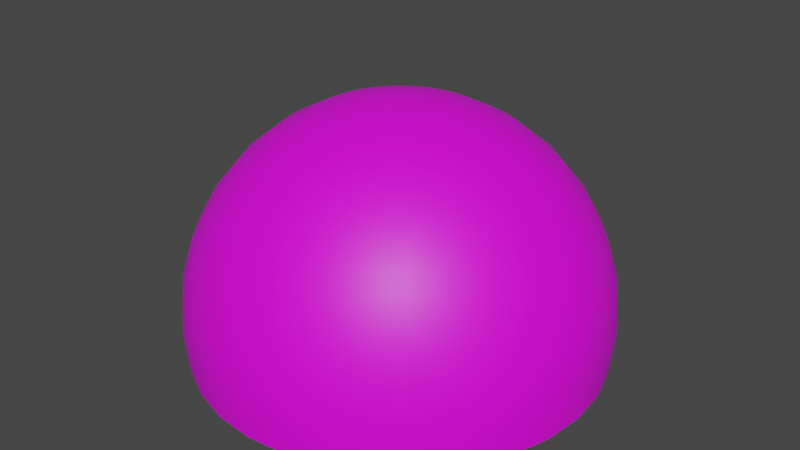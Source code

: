 # Source: SkyDome.blend  (saved by Blender 3.0.42; exported with 4.5.12 LTS)
import bpy
from mathutils import Matrix  # noqa: F401  (used for matrix-valued properties, if any)

bpy.ops.wm.read_factory_settings(use_empty=True)
scene = bpy.context.scene
scene.name = 'Scene'

# ---- collections
col_collection = bpy.data.collections.new('Collection'); scene.collection.children.link(col_collection)

# ---- images (referenced by path relative to the original .blend; pixels are not part of the script)
import os
ASSET_DIR = os.environ.get("B2B_ASSET_DIR", "")  # directory of the original .blend (textures are referenced by path, not embedded)
HERE = os.path.dirname(os.path.abspath(__file__))  # packed textures are extracted next to this script under _unpacked/

def load_image(name, relpath, width, height, colorspace="sRGB"):
    """Load a texture the original file referenced (path relative to the .blend, or extracted next to this script)."""
    p = next((c for c in (os.path.join(HERE, relpath), os.path.join(ASSET_DIR, relpath)) if relpath and os.path.exists(c)), "")
    if p:
        img = bpy.data.images.load(p, check_existing=True)
        img.name = name
    else:  # same state as the original file: an image datablock whose file is absent (Cycles renders it pink)
        img = bpy.data.images.new(name, width, height)
        img.source = "FILE"
        img.filepath = "//" + (relpath or name)
    img.colorspace_settings.name = colorspace
    return img
img_skydome_cloud_few_early_png = load_image('SkyDome-Cloud-Few-Early.png', 'SkyDome-Cloud-Few-Early.png', 1024, 1024, 'sRGB')

# ---- materials (node trees are filled in below, after node groups)
mat_003 = bpy.data.materials.new('マテリアル.003')
mat_003.use_transparent_shadow = False

# ---- material node trees
mat_003.use_nodes = True; mat_003.node_tree.nodes.clear()
_N = mat_003.node_tree.nodes; _L = mat_003.node_tree.links
n0 = _N.new('ShaderNodeBsdfPrincipled'); n0.name = 'Principled BSDF'; n0.location = (10, 300)
n0.distribution = 'GGX'
n0.subsurface_method = 'RANDOM_WALK_SKIN'
n0.inputs[3].default_value = 1.45
n0.inputs[27].default_value = (0.0, 0.0, 0.0, 1.0)
n0.inputs[28].default_value = 1.0
n1 = _N.new('ShaderNodeOutputMaterial'); n1.name = 'Material Output'; n1.location = (300, 300)
n2 = _N.new('ShaderNodeTexImage'); n2.name = '画像テクスチャ'; n2.location = (-280, 275)
n2.image = img_skydome_cloud_few_early_png
_L.new(n0.outputs[0], n1.inputs[0])
_L.new(n2.outputs[0], n0.inputs[0])
n1.is_active_output = True

# ---- world
world_world = bpy.data.worlds.new('World'); scene.world = world_world
world_world.use_nodes = True; world_world.node_tree.nodes.clear()
_N = world_world.node_tree.nodes; _L = world_world.node_tree.links
n0 = _N.new('ShaderNodeOutputWorld'); n0.name = 'World Output'; n0.location = (300, 300)
n1 = _N.new('ShaderNodeBackground'); n1.name = 'Background'; n1.location = (10, 300)
n1.inputs[0].default_value = (0.05088, 0.05088, 0.05088, 1.0)
_L.new(n1.outputs[0], n0.inputs[0])
n0.is_active_output = True
world_world.color = (0.05088, 0.05088, 0.05088)
world_world.use_sun_shadow = False
world_world.sun_shadow_jitter_overblur = 0.0

# ---- meshes
me_x = bpy.data.meshes.new('球')
me_x.from_pydata([(0.0, 0.1951, 0.9808), (0.0, 0.3827, 0.9239), (0.0, 0.5556, 0.8315), (0.0, 0.7071, 0.7071), (0.0, 0.8315, 0.5556), (0.0, 0.9239, 0.3827), (0.0, 0.9808, 0.1951), (0.03806, 0.1913, 0.9808), (0.07466, 0.3753, 0.9239), (0.1084, 0.5449, 0.8315), (0.1379, 0.6935, 0.7071), (0.1622, 0.8155, 0.5556), (0.1802, 0.9061, 0.3827), (0.1913, 0.9619, 0.1951), (0.1951, 0.9808, -4.371e-08), (0.1913, 0.9619, -0.1951), (0.07466, 0.1802, 0.9808), (0.1464, 0.3536, 0.9239), (0.2126, 0.5133, 0.8315), (0.2706, 0.6533, 0.7071), (0.3182, 0.7682, 0.5556), (0.3536, 0.8536, 0.3827), (0.3753, 0.9061, 0.1951), (0.3827, 0.9239, -4.371e-08), (0.3753, 0.9061, -0.1951), (0.1084, 0.1622, 0.9808), (0.2126, 0.3182, 0.9239), (0.3087, 0.4619, 0.8315), (0.3928, 0.5879, 0.7071), (0.4619, 0.6913, 0.5556), (0.5133, 0.7682, 0.3827), (0.5449, 0.8155, 0.1951), (0.5556, 0.8315, -4.371e-08), (0.5449, 0.8155, -0.1951), (0.1379, 0.1379, 0.9808), (0.2706, 0.2706, 0.9239), (0.3928, 0.3928, 0.8315), (0.5, 0.5, 0.7071), (0.5879, 0.5879, 0.5556), (0.6533, 0.6533, 0.3827), (0.6935, 0.6935, 0.1951), (0.7071, 0.7071, -4.371e-08), (0.6935, 0.6935, -0.1951), (0.1622, 0.1084, 0.9808), (0.3182, 0.2126, 0.9239), (0.4619, 0.3087, 0.8315), (0.5879, 0.3928, 0.7071), (0.6913, 0.4619, 0.5556), (0.7682, 0.5133, 0.3827), (0.8155, 0.5449, 0.1951), (0.8315, 0.5556, -4.371e-08), (0.8155, 0.5449, -0.1951), (0.1802, 0.07466, 0.9808), (0.3536, 0.1464, 0.9239), (0.5133, 0.2126, 0.8315), (0.6533, 0.2706, 0.7071), (0.7682, 0.3182, 0.5556), (0.8536, 0.3536, 0.3827), (0.9061, 0.3753, 0.1951), (0.9239, 0.3827, -4.371e-08), (0.9061, 0.3753, -0.1951), (0.1913, 0.03806, 0.9808), (0.3753, 0.07466, 0.9239), (0.5449, 0.1084, 0.8315), (0.6935, 0.1379, 0.7071), (0.8155, 0.1622, 0.5556), (0.9061, 0.1802, 0.3827), (0.9619, 0.1913, 0.1951), (0.9808, 0.1951, -4.371e-08), (0.9619, 0.1913, -0.1951), (0.1951, -6.874e-08, 0.9808), (0.3827, -1.209e-07, 0.9239), (0.5556, -1.134e-07, 0.8315), (0.7071, -4.638e-08, 0.7071), (0.8315, -9.109e-08, 0.5556), (0.9239, -1.658e-08, 0.3827), (0.9808, -9.109e-08, 0.1951), (1.0, -1.656e-07, -4.371e-08), (0.9808, -9.109e-08, -0.1951), (0.1913, -0.03806, 0.9808), (0.3753, -0.07466, 0.9239), (0.5449, -0.1084, 0.8315), (0.6935, -0.1379, 0.7071), (0.8155, -0.1622, 0.5556), (0.9061, -0.1802, 0.3827), (0.9619, -0.1913, 0.1951), (0.9808, -0.1951, -4.371e-08), (0.9619, -0.1913, -0.1951), (0.1802, -0.07466, 0.9808), (0.3536, -0.1464, 0.9239), (0.5133, -0.2126, 0.8315), (0.6533, -0.2706, 0.7071), (0.7682, -0.3182, 0.5556), (0.8536, -0.3536, 0.3827), (0.9061, -0.3753, 0.1951), (0.9239, -0.3827, -4.371e-08), (0.9061, -0.3753, -0.1951), (0.1622, -0.1084, 0.9808), (0.3182, -0.2126, 0.9239), (0.4619, -0.3087, 0.8315), (0.5879, -0.3928, 0.7071), (0.6913, -0.4619, 0.5556), (0.7682, -0.5133, 0.3827), (0.8155, -0.5449, 0.1951), (0.8315, -0.5556, -4.371e-08), (0.8155, -0.5449, -0.1951), (0.1379, -0.1379, 0.9808), (0.2706, -0.2706, 0.9239), (0.3928, -0.3928, 0.8315), (0.5, -0.5, 0.7071), (0.5879, -0.5879, 0.5556), (0.6533, -0.6533, 0.3827), (0.6935, -0.6935, 0.1951), (0.7071, -0.7071, -4.371e-08), (0.6935, -0.6935, -0.1951), (0.1084, -0.1622, 0.9808), (0.2126, -0.3182, 0.9239), (0.3087, -0.4619, 0.8315), (0.3928, -0.5879, 0.7071), (0.4619, -0.6913, 0.5556), (0.5133, -0.7682, 0.3827), (0.5449, -0.8155, 0.1951), (0.5556, -0.8315, -4.371e-08), (0.5449, -0.8155, -0.1951), (0.07466, -0.1802, 0.9808), (0.1464, -0.3536, 0.9239), (0.2126, -0.5133, 0.8315), (0.2706, -0.6533, 0.7071), (0.3182, -0.7682, 0.5556), (0.3536, -0.8536, 0.3827), (0.3753, -0.9061, 0.1951), (0.3827, -0.9239, -4.371e-08), (0.3753, -0.9061, -0.1951), (0.03806, -0.1913, 0.9808), (0.07466, -0.3753, 0.9239), (0.1084, -0.5449, 0.8315), (0.1379, -0.6935, 0.7071), (0.1622, -0.8155, 0.5556), (0.1802, -0.9061, 0.3827), (0.1913, -0.9619, 0.1951), (0.1951, -0.9808, -4.371e-08), (0.1913, -0.9619, -0.1951), (2.154e-09, -0.1951, 0.9808), (-2.765e-08, -0.3827, 0.9239), (-6.49e-08, -0.5556, 0.8315), (4.686e-08, -0.7071, 0.7071), (-1.275e-08, -0.8315, 0.5556), (1.706e-08, -0.9239, 0.3827), (-7.235e-08, -0.9808, 0.1951), (-2.661e-07, -1.0, -4.371e-08), (-7.235e-08, -0.9808, -0.1951), (-0.03806, -0.1913, 0.9808), (-0.07466, -0.3753, 0.9239), (-0.1084, -0.5449, 0.8315), (-0.1379, -0.6935, 0.7071), (-0.1622, -0.8155, 0.5556), (-0.1802, -0.9061, 0.3827), (-0.1913, -0.9619, 0.1951), (-0.1951, -0.9808, -4.371e-08), (-0.1913, -0.9619, -0.1951), (-0.07466, -0.1802, 0.9808), (-0.1464, -0.3536, 0.9239), (-0.2126, -0.5133, 0.8315), (-0.2706, -0.6533, 0.7071), (-0.3182, -0.7682, 0.5556), (-0.3536, -0.8536, 0.3827), (-0.3753, -0.9061, 0.1951), (-0.3827, -0.9239, -4.371e-08), (-0.3753, -0.9061, -0.1951), (-0.1084, -0.1622, 0.9808), (-0.2126, -0.3182, 0.9239), (-0.3087, -0.4619, 0.8315), (-0.3928, -0.5879, 0.7071), (-0.4619, -0.6913, 0.5556), (-0.5133, -0.7682, 0.3827), (-0.5449, -0.8155, 0.1951), (-0.5556, -0.8315, -4.371e-08), (-0.5449, -0.8155, -0.1951), (-0.1379, -0.1379, 0.9808), (-0.2706, -0.2706, 0.9239), (-0.3928, -0.3928, 0.8315), (-0.5, -0.5, 0.7071), (-0.5879, -0.5879, 0.5556), (-0.6533, -0.6533, 0.3827), (-0.6935, -0.6935, 0.1951), (-0.7071, -0.7071, -4.371e-08), (-0.6935, -0.6935, -0.1951), (-0.1622, -0.1084, 0.9808), (-0.3182, -0.2126, 0.9239), (-0.4619, -0.3087, 0.8315), (-0.5879, -0.3928, 0.7071), (-0.6913, -0.4619, 0.5556), (-0.7682, -0.5133, 0.3827), (-0.8155, -0.5449, 0.1951), (-0.8315, -0.5556, -4.371e-08), (-0.8155, -0.5449, -0.1951), (-8.077e-08, -1.209e-07, 1.0), (-0.1802, -0.07466, 0.9808), (-0.3536, -0.1464, 0.9239), (-0.5133, -0.2126, 0.8315), (-0.6533, -0.2706, 0.7071), (-0.7682, -0.3182, 0.5556), (-0.8536, -0.3536, 0.3827), (-0.9061, -0.3753, 0.1951), (-0.9239, -0.3827, -4.371e-08), (-0.9061, -0.3753, -0.1951), (-0.1913, -0.03806, 0.9808), (-0.3753, -0.07466, 0.9239), (-0.5449, -0.1084, 0.8315), (-0.6935, -0.1379, 0.7071), (-0.8155, -0.1622, 0.5556), (-0.9061, -0.1802, 0.3827), (-0.9619, -0.1913, 0.1951), (-0.9808, -0.1951, -4.371e-08), (-0.9619, -0.1913, -0.1951), (-0.1951, -7.246e-08, 0.9808), (-0.3827, -4.638e-08, 0.9239), (-0.5556, 5.771e-09, 0.8315), (-0.7071, -9.109e-08, 0.7071), (-0.8315, -4.638e-08, 0.5556), (-0.9239, -1.68e-09, 0.3827), (-0.9808, 7.283e-08, 0.1951), (-1.0, 3.858e-07, -4.371e-08), (-0.9808, 7.283e-08, -0.1951), (-0.1913, 0.03806, 0.9808), (-0.3753, 0.07466, 0.9239), (-0.5449, 0.1084, 0.8315), (-0.6935, 0.1379, 0.7071), (-0.8155, 0.1622, 0.5556), (-0.9061, 0.1802, 0.3827), (-0.9619, 0.1913, 0.1951), (-0.9808, 0.1951, -4.371e-08), (-0.9619, 0.1913, -0.1951), (-0.1802, 0.07466, 0.9808), (-0.3536, 0.1464, 0.9239), (-0.5133, 0.2126, 0.8315), (-0.6533, 0.2706, 0.7071), (-0.7682, 0.3182, 0.5556), (-0.8536, 0.3536, 0.3827), (-0.9061, 0.3753, 0.1951), (-0.9239, 0.3827, -4.371e-08), (-0.9061, 0.3753, -0.1951), (-0.1622, 0.1084, 0.9808), (-0.3182, 0.2126, 0.9239), (-0.4619, 0.3087, 0.8315), (-0.5879, 0.3928, 0.7071), (-0.6913, 0.4619, 0.5556), (-0.7682, 0.5133, 0.3827), (-0.8155, 0.5449, 0.1951), (-0.8315, 0.5556, -4.371e-08), (-0.8155, 0.5449, -0.1951), (-0.1379, 0.1379, 0.9808), (-0.2706, 0.2706, 0.9239), (-0.3928, 0.3928, 0.8315), (-0.5, 0.5, 0.7071), (-0.5879, 0.5879, 0.5556), (-0.6533, 0.6533, 0.3827), (-0.6935, 0.6935, 0.1951), (-0.7071, 0.7071, -4.371e-08), (-0.6935, 0.6935, -0.1951), (-0.1084, 0.1622, 0.9808), (-0.2126, 0.3182, 0.9239), (-0.3087, 0.4619, 0.8315), (-0.3928, 0.5879, 0.7071), (-0.4619, 0.6913, 0.5556), (-0.5133, 0.7682, 0.3827), (-0.5449, 0.8155, 0.1951), (-0.5556, 0.8315, -4.371e-08), (-0.5449, 0.8155, -0.1951), (-0.07466, 0.1802, 0.9808), (-0.1464, 0.3536, 0.9239), (-0.2126, 0.5133, 0.8315), (-0.2706, 0.6533, 0.7071), (-0.3182, 0.7682, 0.5556), (-0.3536, 0.8536, 0.3827), (-0.3753, 0.9061, 0.1951), (-0.3827, 0.9239, -4.371e-08), (-0.3753, 0.9061, -0.1951), (-0.03806, 0.1913, 0.9808), (-0.07466, 0.3753, 0.9239), (-0.1084, 0.5449, 0.8315), (-0.1379, 0.6935, 0.7071), (-0.1622, 0.8155, 0.5556), (-0.1802, 0.9061, 0.3827), (-0.1913, 0.9619, 0.1951), (-0.1951, 0.9808, -4.371e-08), (-0.1913, 0.9619, -0.1951), (5.386e-07, 1.0, -4.371e-08), (2.257e-07, 0.9808, -0.1951)], [], [(6, 13, 12, 5), (287, 14, 13, 6), (0, 7, 196), (288, 15, 14, 287), (1, 8, 7, 0), (2, 9, 8, 1), (3, 10, 9, 2), (4, 11, 10, 3), (5, 12, 11, 4), (12, 21, 20, 11), (13, 22, 21, 12), (14, 23, 22, 13), (7, 16, 196), (15, 24, 23, 14), (8, 17, 16, 7), (9, 18, 17, 8), (10, 19, 18, 9), (11, 20, 19, 10), (17, 26, 25, 16), (18, 27, 26, 17), (19, 28, 27, 18), (20, 29, 28, 19), (21, 30, 29, 20), (22, 31, 30, 21), (23, 32, 31, 22), (16, 25, 196), (24, 33, 32, 23), (30, 39, 38, 29), (31, 40, 39, 30), (32, 41, 40, 31), (25, 34, 196), (33, 42, 41, 32), (26, 35, 34, 25), (27, 36, 35, 26), (28, 37, 36, 27), (29, 38, 37, 28), (36, 45, 44, 35), (37, 46, 45, 36), (38, 47, 46, 37), (39, 48, 47, 38), (40, 49, 48, 39), (41, 50, 49, 40), (34, 43, 196), (42, 51, 50, 41), (35, 44, 43, 34), (49, 58, 57, 48), (50, 59, 58, 49), (43, 52, 196), (51, 60, 59, 50), (44, 53, 52, 43), (45, 54, 53, 44), (46, 55, 54, 45), (47, 56, 55, 46), (48, 57, 56, 47), (54, 63, 62, 53), (55, 64, 63, 54), (56, 65, 64, 55), (57, 66, 65, 56), (58, 67, 66, 57), (59, 68, 67, 58), (52, 61, 196), (60, 69, 68, 59), (53, 62, 61, 52), (67, 76, 75, 66), (68, 77, 76, 67), (61, 70, 196), (69, 78, 77, 68), (62, 71, 70, 61), (63, 72, 71, 62), (64, 73, 72, 63), (65, 74, 73, 64), (66, 75, 74, 65), (73, 82, 81, 72), (74, 83, 82, 73), (75, 84, 83, 74), (76, 85, 84, 75), (77, 86, 85, 76), (70, 79, 196), (78, 87, 86, 77), (71, 80, 79, 70), (72, 81, 80, 71), (86, 95, 94, 85), (79, 88, 196), (87, 96, 95, 86), (80, 89, 88, 79), (81, 90, 89, 80), (82, 91, 90, 81), (83, 92, 91, 82), (84, 93, 92, 83), (85, 94, 93, 84), (92, 101, 100, 91), (93, 102, 101, 92), (94, 103, 102, 93), (95, 104, 103, 94), (88, 97, 196), (96, 105, 104, 95), (89, 98, 97, 88), (90, 99, 98, 89), (91, 100, 99, 90), (97, 106, 196), (105, 114, 113, 104), (98, 107, 106, 97), (99, 108, 107, 98), (100, 109, 108, 99), (101, 110, 109, 100), (102, 111, 110, 101), (103, 112, 111, 102), (104, 113, 112, 103), (110, 119, 118, 109), (111, 120, 119, 110), (112, 121, 120, 111), (113, 122, 121, 112), (106, 115, 196), (114, 123, 122, 113), (107, 116, 115, 106), (108, 117, 116, 107), (109, 118, 117, 108), (123, 132, 131, 122), (116, 125, 124, 115), (117, 126, 125, 116), (118, 127, 126, 117), (119, 128, 127, 118), (120, 129, 128, 119), (121, 130, 129, 120), (122, 131, 130, 121), (115, 124, 196), (129, 138, 137, 128), (130, 139, 138, 129), (131, 140, 139, 130), (124, 133, 196), (132, 141, 140, 131), (125, 134, 133, 124), (126, 135, 134, 125), (127, 136, 135, 126), (128, 137, 136, 127), (134, 143, 142, 133), (135, 144, 143, 134), (136, 145, 144, 135), (137, 146, 145, 136), (138, 147, 146, 137), (139, 148, 147, 138), (140, 149, 148, 139), (133, 142, 196), (141, 150, 149, 140), (147, 156, 155, 146), (148, 157, 156, 147), (149, 158, 157, 148), (142, 151, 196), (150, 159, 158, 149), (143, 152, 151, 142), (144, 153, 152, 143), (145, 154, 153, 144), (146, 155, 154, 145), (153, 162, 161, 152), (154, 163, 162, 153), (155, 164, 163, 154), (156, 165, 164, 155), (157, 166, 165, 156), (158, 167, 166, 157), (151, 160, 196), (159, 168, 167, 158), (152, 161, 160, 151), (166, 175, 174, 165), (167, 176, 175, 166), (160, 169, 196), (168, 177, 176, 167), (161, 170, 169, 160), (162, 171, 170, 161), (163, 172, 171, 162), (164, 173, 172, 163), (165, 174, 173, 164), (172, 181, 180, 171), (173, 182, 181, 172), (174, 183, 182, 173), (175, 184, 183, 174), (176, 185, 184, 175), (169, 178, 196), (177, 186, 185, 176), (170, 179, 178, 169), (171, 180, 179, 170), (185, 194, 193, 184), (178, 187, 196), (186, 195, 194, 185), (179, 188, 187, 178), (180, 189, 188, 179), (181, 190, 189, 180), (182, 191, 190, 181), (183, 192, 191, 182), (184, 193, 192, 183), (190, 200, 199, 189), (191, 201, 200, 190), (192, 202, 201, 191), (193, 203, 202, 192), (194, 204, 203, 193), (187, 197, 196), (195, 205, 204, 194), (188, 198, 197, 187), (189, 199, 198, 188), (204, 213, 212, 203), (197, 206, 196), (205, 214, 213, 204), (198, 207, 206, 197), (199, 208, 207, 198), (200, 209, 208, 199), (201, 210, 209, 200), (202, 211, 210, 201), (203, 212, 211, 202), (210, 219, 218, 209), (211, 220, 219, 210), (212, 221, 220, 211), (213, 222, 221, 212), (206, 215, 196), (214, 223, 222, 213), (207, 216, 215, 206), (208, 217, 216, 207), (209, 218, 217, 208), (215, 224, 196), (223, 232, 231, 222), (216, 225, 224, 215), (217, 226, 225, 216), (218, 227, 226, 217), (219, 228, 227, 218), (220, 229, 228, 219), (221, 230, 229, 220), (222, 231, 230, 221), (228, 237, 236, 227), (229, 238, 237, 228), (230, 239, 238, 229), (231, 240, 239, 230), (224, 233, 196), (232, 241, 240, 231), (225, 234, 233, 224), (226, 235, 234, 225), (227, 236, 235, 226), (241, 250, 249, 240), (234, 243, 242, 233), (235, 244, 243, 234), (236, 245, 244, 235), (237, 246, 245, 236), (238, 247, 246, 237), (239, 248, 247, 238), (240, 249, 248, 239), (233, 242, 196), (247, 256, 255, 246), (248, 257, 256, 247), (249, 258, 257, 248), (242, 251, 196), (250, 259, 258, 249), (243, 252, 251, 242), (244, 253, 252, 243), (245, 254, 253, 244), (246, 255, 254, 245), (253, 262, 261, 252), (254, 263, 262, 253), (255, 264, 263, 254), (256, 265, 264, 255), (257, 266, 265, 256), (258, 267, 266, 257), (251, 260, 196), (259, 268, 267, 258), (252, 261, 260, 251), (266, 275, 274, 265), (267, 276, 275, 266), (260, 269, 196), (268, 277, 276, 267), (261, 270, 269, 260), (262, 271, 270, 261), (263, 272, 271, 262), (264, 273, 272, 263), (265, 274, 273, 264), (271, 280, 279, 270), (272, 281, 280, 271), (273, 282, 281, 272), (274, 283, 282, 273), (275, 284, 283, 274), (276, 285, 284, 275), (269, 278, 196), (277, 286, 285, 276), (270, 279, 278, 269), (284, 6, 5, 283), (285, 287, 6, 284), (278, 0, 196), (286, 288, 287, 285), (279, 1, 0, 278), (280, 2, 1, 279), (281, 3, 2, 280), (282, 4, 3, 281), (283, 5, 4, 282)])
me_x.polygons.foreach_set('use_smooth', [True] * 288)
_uv = me_x.uv_layers.new(name='UVマップ')
_uv.uv.foreach_set('vector', [0.1594, 0.4631, 0.1581, 0.5275, 0.2196, 0.5225, 0.22, 0.4697, 0.08777, 0.4558, 0.08762, 0.5336, 0.1581, 0.5275, 0.1594, 0.4631, 0.4497, 0.4947, 0.4497, 0.5027, 0.49, 0.4988, 0.0001846, 0.4471, 9.976e-05, 0.5413, 0.08762, 0.5336, 0.08777, 0.4558, 0.4089, 0.4905, 0.4088, 0.5064, 0.4497, 0.5027, 0.4497, 0.4947, 0.3667, 0.4859, 0.3666, 0.5102, 0.4088, 0.5064, 0.4089, 0.4905, 0.3221, 0.481, 0.3219, 0.514, 0.3666, 0.5102, 0.3667, 0.4859, 0.2737, 0.4757, 0.2734, 0.518, 0.3219, 0.514, 0.3221, 0.481, 0.22, 0.4697, 0.2196, 0.5225, 0.2734, 0.518, 0.2737, 0.4757, 0.2196, 0.5225, 0.2294, 0.5743, 0.2813, 0.5597, 0.2734, 0.518, 0.1581, 0.5275, 0.1702, 0.5909, 0.2294, 0.5743, 0.2196, 0.5225, 0.08762, 0.5336, 0.1012, 0.6103, 0.1702, 0.5909, 0.1581, 0.5275, 0.4497, 0.5027, 0.4512, 0.5105, 0.49, 0.4988, 9.976e-05, 0.5413, 0.01676, 0.6339, 0.1012, 0.6103, 0.08762, 0.5336, 0.4088, 0.5064, 0.4119, 0.5221, 0.4512, 0.5105, 0.4497, 0.5027, 0.3666, 0.5102, 0.3712, 0.534, 0.4119, 0.5221, 0.4088, 0.5064, 0.3219, 0.514, 0.328, 0.5464, 0.3712, 0.534, 0.3666, 0.5102, 0.2734, 0.518, 0.2813, 0.5597, 0.328, 0.5464, 0.3219, 0.514, 0.4119, 0.5221, 0.4179, 0.5369, 0.4542, 0.5178, 0.4512, 0.5105, 0.3712, 0.534, 0.3802, 0.5564, 0.4179, 0.5369, 0.4119, 0.5221, 0.328, 0.5464, 0.3403, 0.577, 0.3802, 0.5564, 0.3712, 0.534, 0.2813, 0.5597, 0.297, 0.599, 0.3403, 0.577, 0.328, 0.5464, 0.2294, 0.5743, 0.2488, 0.6233, 0.297, 0.599, 0.2813, 0.5597, 0.1702, 0.5909, 0.1938, 0.6509, 0.2488, 0.6233, 0.2294, 0.5743, 0.1012, 0.6103, 0.1293, 0.6831, 0.1938, 0.6509, 0.1702, 0.5909, 0.4512, 0.5105, 0.4542, 0.5178, 0.49, 0.4988, 0.01676, 0.6339, 0.0504, 0.7224, 0.1293, 0.6831, 0.1012, 0.6103, 0.2488, 0.6233, 0.2773, 0.6678, 0.32, 0.6346, 0.297, 0.599, 0.1938, 0.6509, 0.2285, 0.7055, 0.2773, 0.6678, 0.2488, 0.6233, 0.1293, 0.6831, 0.1709, 0.7497, 0.2285, 0.7055, 0.1938, 0.6509, 0.4542, 0.5178, 0.4586, 0.5244, 0.49, 0.4988, 0.0504, 0.7224, 0.1005, 0.8035, 0.1709, 0.7497, 0.1293, 0.6831, 0.4179, 0.5369, 0.4267, 0.5502, 0.4586, 0.5244, 0.4542, 0.5178, 0.3802, 0.5564, 0.3935, 0.5767, 0.4267, 0.5502, 0.4179, 0.5369, 0.3403, 0.577, 0.3583, 0.6046, 0.3935, 0.5767, 0.3802, 0.5564, 0.297, 0.599, 0.32, 0.6346, 0.3583, 0.6046, 0.3403, 0.577, 0.3935, 0.5767, 0.4105, 0.5941, 0.4379, 0.5616, 0.4267, 0.5502, 0.3583, 0.6046, 0.3813, 0.6283, 0.4105, 0.5941, 0.3935, 0.5767, 0.32, 0.6346, 0.3495, 0.6652, 0.3813, 0.6283, 0.3583, 0.6046, 0.2773, 0.6678, 0.3139, 0.7061, 0.3495, 0.6652, 0.32, 0.6346, 0.2285, 0.7055, 0.2731, 0.7526, 0.3139, 0.7061, 0.2773, 0.6678, 0.1709, 0.7497, 0.2248, 0.8073, 0.2731, 0.7526, 0.2285, 0.7055, 0.4586, 0.5244, 0.4642, 0.5301, 0.49, 0.4988, 0.1005, 0.8035, 0.1657, 0.8741, 0.2248, 0.8073, 0.1709, 0.7497, 0.4267, 0.5502, 0.4379, 0.5616, 0.4642, 0.5301, 0.4586, 0.5244, 0.2731, 0.7526, 0.3262, 0.7904, 0.3573, 0.7367, 0.3139, 0.7061, 0.2248, 0.8073, 0.2892, 0.8537, 0.3262, 0.7904, 0.2731, 0.7526, 0.4642, 0.5301, 0.4708, 0.5346, 0.49, 0.4988, 0.1657, 0.8741, 0.2437, 0.9311, 0.2892, 0.8537, 0.2248, 0.8073, 0.4379, 0.5616, 0.4511, 0.5706, 0.4708, 0.5346, 0.4642, 0.5301, 0.4105, 0.5941, 0.4305, 0.6078, 0.4511, 0.5706, 0.4379, 0.5616, 0.3813, 0.6283, 0.4085, 0.6471, 0.4305, 0.6078, 0.4105, 0.5941, 0.3495, 0.6652, 0.3844, 0.6896, 0.4085, 0.6471, 0.3813, 0.6283, 0.3139, 0.7061, 0.3573, 0.7367, 0.3844, 0.6896, 0.3495, 0.6652, 0.4305, 0.6078, 0.4529, 0.6174, 0.4658, 0.5768, 0.4511, 0.5706, 0.4085, 0.6471, 0.4389, 0.6603, 0.4529, 0.6174, 0.4305, 0.6078, 0.3844, 0.6896, 0.4235, 0.7068, 0.4389, 0.6603, 0.4085, 0.6471, 0.3573, 0.7367, 0.406, 0.7584, 0.4235, 0.7068, 0.3844, 0.6896, 0.3262, 0.7904, 0.3858, 0.8174, 0.406, 0.7584, 0.3573, 0.7367, 0.2892, 0.8537, 0.3616, 0.887, 0.3858, 0.8174, 0.3262, 0.7904, 0.4708, 0.5346, 0.4781, 0.5376, 0.49, 0.4988, 0.2437, 0.9311, 0.3319, 0.9722, 0.3616, 0.887, 0.2892, 0.8537, 0.4511, 0.5706, 0.4658, 0.5768, 0.4781, 0.5376, 0.4708, 0.5346, 0.3858, 0.8174, 0.4498, 0.8323, 0.4582, 0.7702, 0.406, 0.7584, 0.3616, 0.887, 0.4396, 0.9056, 0.4498, 0.8323, 0.3858, 0.8174, 0.4781, 0.5376, 0.4859, 0.5392, 0.49, 0.4988, 0.3319, 0.9722, 0.4269, 0.9955, 0.4396, 0.9056, 0.3616, 0.887, 0.4658, 0.5768, 0.4815, 0.5801, 0.4859, 0.5392, 0.4781, 0.5376, 0.4529, 0.6174, 0.4767, 0.6224, 0.4815, 0.5801, 0.4658, 0.5768, 0.4389, 0.6603, 0.4713, 0.6673, 0.4767, 0.6224, 0.4529, 0.6174, 0.4235, 0.7068, 0.4652, 0.716, 0.4713, 0.6673, 0.4389, 0.6603, 0.406, 0.7584, 0.4582, 0.7702, 0.4652, 0.716, 0.4235, 0.7068, 0.4713, 0.6673, 0.5046, 0.6679, 0.5011, 0.6227, 0.4767, 0.6224, 0.4652, 0.716, 0.5081, 0.717, 0.5046, 0.6679, 0.4713, 0.6673, 0.4582, 0.7702, 0.5118, 0.7717, 0.5081, 0.717, 0.4652, 0.716, 0.4498, 0.8323, 0.5157, 0.8344, 0.5118, 0.7717, 0.4582, 0.7702, 0.4396, 0.9056, 0.5201, 0.9087, 0.5157, 0.8344, 0.4498, 0.8323, 0.4859, 0.5392, 0.4939, 0.5393, 0.49, 0.4988, 0.4269, 0.9955, 0.5253, 0.9999, 0.5201, 0.9087, 0.4396, 0.9056, 0.4815, 0.5801, 0.4975, 0.5802, 0.4939, 0.5393, 0.4859, 0.5392, 0.4767, 0.6224, 0.5011, 0.6227, 0.4975, 0.5802, 0.4815, 0.5801, 0.5201, 0.9087, 0.6001, 0.8959, 0.5811, 0.8235, 0.5157, 0.8344, 0.4939, 0.5393, 0.5017, 0.5378, 0.49, 0.4988, 0.5253, 0.9999, 0.6233, 0.9848, 0.6001, 0.8959, 0.5201, 0.9087, 0.4975, 0.5802, 0.5133, 0.5772, 0.5017, 0.5378, 0.4939, 0.5393, 0.5011, 0.6227, 0.5251, 0.6183, 0.5133, 0.5772, 0.4975, 0.5802, 0.5046, 0.6679, 0.5374, 0.6619, 0.5251, 0.6183, 0.5011, 0.6227, 0.5081, 0.717, 0.5505, 0.7095, 0.5374, 0.6619, 0.5046, 0.6679, 0.5118, 0.7717, 0.5648, 0.7625, 0.5505, 0.7095, 0.5081, 0.717, 0.5157, 0.8344, 0.5811, 0.8235, 0.5648, 0.7625, 0.5118, 0.7717, 0.5505, 0.7095, 0.5906, 0.6938, 0.5684, 0.6496, 0.5374, 0.6619, 0.5648, 0.7625, 0.6152, 0.7431, 0.5906, 0.6938, 0.5505, 0.7095, 0.5811, 0.8235, 0.6432, 0.7998, 0.6152, 0.7431, 0.5648, 0.7625, 0.6001, 0.8959, 0.6764, 0.8674, 0.6432, 0.7998, 0.5811, 0.8235, 0.5017, 0.5378, 0.5091, 0.5347, 0.49, 0.4988, 0.6233, 0.9848, 0.717, 0.9505, 0.6764, 0.8674, 0.6001, 0.8959, 0.5133, 0.5772, 0.5282, 0.5712, 0.5091, 0.5347, 0.5017, 0.5378, 0.5251, 0.6183, 0.5478, 0.6092, 0.5282, 0.5712, 0.5133, 0.5772, 0.5374, 0.6619, 0.5684, 0.6496, 0.5478, 0.6092, 0.5251, 0.6183, 0.5091, 0.5347, 0.5157, 0.5303, 0.49, 0.4988, 0.717, 0.9505, 0.8026, 0.8977, 0.746, 0.8244, 0.6764, 0.8674, 0.5282, 0.5712, 0.5416, 0.5624, 0.5157, 0.5303, 0.5091, 0.5347, 0.5478, 0.6092, 0.5683, 0.5958, 0.5416, 0.5624, 0.5282, 0.5712, 0.5684, 0.6496, 0.5965, 0.6315, 0.5683, 0.5958, 0.5478, 0.6092, 0.5906, 0.6938, 0.627, 0.6704, 0.5965, 0.6315, 0.5684, 0.6496, 0.6152, 0.7431, 0.6609, 0.714, 0.627, 0.6704, 0.5906, 0.6938, 0.6432, 0.7998, 0.6993, 0.764, 0.6609, 0.714, 0.6152, 0.7431, 0.6764, 0.8674, 0.746, 0.8244, 0.6993, 0.764, 0.6432, 0.7998, 0.627, 0.6704, 0.6581, 0.6404, 0.6205, 0.6081, 0.5965, 0.6315, 0.6609, 0.714, 0.7001, 0.6766, 0.6581, 0.6404, 0.627, 0.6704, 0.6993, 0.764, 0.7485, 0.7185, 0.7001, 0.6766, 0.6609, 0.714, 0.746, 0.8244, 0.805, 0.7673, 0.7485, 0.7185, 0.6993, 0.764, 0.5157, 0.5303, 0.5214, 0.5247, 0.49, 0.4988, 0.8026, 0.8977, 0.8756, 0.8283, 0.805, 0.7673, 0.746, 0.8244, 0.5416, 0.5624, 0.553, 0.5511, 0.5214, 0.5247, 0.5157, 0.5303, 0.5683, 0.5958, 0.5858, 0.5787, 0.553, 0.5511, 0.5416, 0.5624, 0.5965, 0.6315, 0.6205, 0.6081, 0.5858, 0.5787, 0.5683, 0.5958, 0.8756, 0.8283, 0.9338, 0.7462, 0.8525, 0.7003, 0.805, 0.7673, 0.553, 0.5511, 0.5621, 0.5378, 0.5258, 0.5181, 0.5214, 0.5247, 0.5858, 0.5787, 0.5996, 0.5584, 0.5621, 0.5378, 0.553, 0.5511, 0.6205, 0.6081, 0.6394, 0.5805, 0.5996, 0.5584, 0.5858, 0.5787, 0.6581, 0.6404, 0.6827, 0.6047, 0.6394, 0.5805, 0.6205, 0.6081, 0.7001, 0.6766, 0.7309, 0.6319, 0.6827, 0.6047, 0.6581, 0.6404, 0.7485, 0.7185, 0.7865, 0.6632, 0.7309, 0.6319, 0.7001, 0.6766, 0.805, 0.7673, 0.8525, 0.7003, 0.7865, 0.6632, 0.7485, 0.7185, 0.5214, 0.5247, 0.5258, 0.5181, 0.49, 0.4988, 0.7309, 0.6319, 0.7524, 0.5819, 0.6997, 0.5649, 0.6827, 0.6047, 0.7865, 0.6632, 0.8125, 0.6015, 0.7524, 0.5819, 0.7309, 0.6319, 0.8525, 0.7003, 0.8859, 0.6249, 0.8125, 0.6015, 0.7865, 0.6632, 0.5258, 0.5181, 0.5289, 0.5108, 0.49, 0.4988, 0.9338, 0.7462, 0.9748, 0.6533, 0.8859, 0.6249, 0.8525, 0.7003, 0.5621, 0.5378, 0.5683, 0.523, 0.5289, 0.5108, 0.5258, 0.5181, 0.5996, 0.5584, 0.6091, 0.5358, 0.5683, 0.523, 0.5621, 0.5378, 0.6394, 0.5805, 0.6525, 0.5497, 0.6091, 0.5358, 0.5996, 0.5584, 0.6827, 0.6047, 0.6997, 0.5649, 0.6525, 0.5497, 0.6394, 0.5805, 0.5683, 0.523, 0.5715, 0.5072, 0.5305, 0.5029, 0.5289, 0.5108, 0.6091, 0.5358, 0.6141, 0.5118, 0.5715, 0.5072, 0.5683, 0.523, 0.6525, 0.5497, 0.6594, 0.5168, 0.6141, 0.5118, 0.6091, 0.5358, 0.6997, 0.5649, 0.7086, 0.5224, 0.6594, 0.5168, 0.6525, 0.5497, 0.7524, 0.5819, 0.7636, 0.5288, 0.7086, 0.5224, 0.6997, 0.5649, 0.8125, 0.6015, 0.8268, 0.5361, 0.7636, 0.5288, 0.7524, 0.5819, 0.8859, 0.6249, 0.9025, 0.544, 0.8268, 0.5361, 0.8125, 0.6015, 0.5289, 0.5108, 0.5305, 0.5029, 0.49, 0.4988, 0.9748, 0.6533, 0.9955, 0.5537, 0.9025, 0.544, 0.8859, 0.6249, 0.7636, 0.5288, 0.7642, 0.4744, 0.709, 0.4791, 0.7086, 0.5224, 0.8268, 0.5361, 0.8276, 0.4691, 0.7642, 0.4744, 0.7636, 0.5288, 0.9025, 0.544, 0.9028, 0.4617, 0.8276, 0.4691, 0.8268, 0.5361, 0.5305, 0.5029, 0.5305, 0.495, 0.49, 0.4988, 0.9955, 0.5537, 0.9955, 0.4527, 0.9028, 0.4617, 0.9025, 0.544, 0.5715, 0.5072, 0.5716, 0.4911, 0.5305, 0.495, 0.5305, 0.5029, 0.6141, 0.5118, 0.6142, 0.4873, 0.5716, 0.4911, 0.5715, 0.5072, 0.6594, 0.5168, 0.6596, 0.4833, 0.6142, 0.4873, 0.6141, 0.5118, 0.7086, 0.5224, 0.709, 0.4791, 0.6596, 0.4833, 0.6594, 0.5168, 0.6142, 0.4873, 0.6095, 0.4632, 0.5685, 0.4753, 0.5716, 0.4911, 0.6596, 0.4833, 0.6532, 0.4504, 0.6095, 0.4632, 0.6142, 0.4873, 0.709, 0.4791, 0.7008, 0.4366, 0.6532, 0.4504, 0.6596, 0.4833, 0.7642, 0.4744, 0.7539, 0.4211, 0.7008, 0.4366, 0.709, 0.4791, 0.8276, 0.4691, 0.8149, 0.4034, 0.7539, 0.4211, 0.7642, 0.4744, 0.9028, 0.4617, 0.8869, 0.3813, 0.8149, 0.4034, 0.8276, 0.4691, 0.5305, 0.495, 0.529, 0.4871, 0.49, 0.4988, 0.9955, 0.4527, 0.9755, 0.3542, 0.8869, 0.3813, 0.9028, 0.4617, 0.5716, 0.4911, 0.5685, 0.4753, 0.529, 0.4871, 0.5305, 0.495, 0.8149, 0.4034, 0.7895, 0.3416, 0.7334, 0.371, 0.7539, 0.4211, 0.8869, 0.3813, 0.8556, 0.3059, 0.7895, 0.3416, 0.8149, 0.4034, 0.529, 0.4871, 0.5259, 0.4798, 0.49, 0.4988, 0.9755, 0.3542, 0.9368, 0.2621, 0.8556, 0.3059, 0.8869, 0.3813, 0.5685, 0.4753, 0.5623, 0.4605, 0.5259, 0.4798, 0.529, 0.4871, 0.6095, 0.4632, 0.6002, 0.4405, 0.5623, 0.4605, 0.5685, 0.4753, 0.6532, 0.4504, 0.6405, 0.4194, 0.6002, 0.4405, 0.6095, 0.4632, 0.7008, 0.4366, 0.6844, 0.3965, 0.6405, 0.4194, 0.6532, 0.4504, 0.7539, 0.4211, 0.7334, 0.371, 0.6844, 0.3965, 0.7008, 0.4366, 0.6405, 0.4194, 0.622, 0.3916, 0.5866, 0.4202, 0.6002, 0.4405, 0.6844, 0.3965, 0.6605, 0.3606, 0.622, 0.3916, 0.6405, 0.4194, 0.7334, 0.371, 0.7034, 0.326, 0.6605, 0.3606, 0.6844, 0.3965, 0.7895, 0.3416, 0.7526, 0.2862, 0.7034, 0.326, 0.7334, 0.371, 0.8556, 0.3059, 0.8101, 0.2384, 0.7526, 0.2862, 0.7895, 0.3416, 0.5259, 0.4798, 0.5215, 0.4731, 0.49, 0.4988, 0.9368, 0.2621, 0.8809, 0.1797, 0.8101, 0.2384, 0.8556, 0.3059, 0.5623, 0.4605, 0.5534, 0.4471, 0.5215, 0.4731, 0.5259, 0.4798, 0.6002, 0.4405, 0.5866, 0.4202, 0.5534, 0.4471, 0.5623, 0.4605, 0.8101, 0.2384, 0.7525, 0.1812, 0.7056, 0.2392, 0.7526, 0.2862, 0.5215, 0.4731, 0.5159, 0.4675, 0.49, 0.4988, 0.8809, 0.1797, 0.8103, 0.11, 0.7525, 0.1812, 0.8101, 0.2384, 0.5534, 0.4471, 0.5421, 0.4357, 0.5159, 0.4675, 0.5215, 0.4731, 0.5866, 0.4202, 0.5694, 0.4029, 0.5421, 0.4357, 0.5534, 0.4471, 0.622, 0.3916, 0.5984, 0.368, 0.5694, 0.4029, 0.5866, 0.4202, 0.6605, 0.3606, 0.63, 0.33, 0.5984, 0.368, 0.622, 0.3916, 0.7034, 0.326, 0.6652, 0.2878, 0.63, 0.33, 0.6605, 0.3606, 0.7526, 0.2862, 0.7056, 0.2392, 0.6652, 0.2878, 0.7034, 0.326, 0.5984, 0.368, 0.5707, 0.3494, 0.549, 0.3893, 0.5694, 0.4029, 0.63, 0.33, 0.5942, 0.3061, 0.5707, 0.3494, 0.5984, 0.368, 0.6652, 0.2878, 0.6204, 0.2578, 0.5942, 0.3061, 0.63, 0.33, 0.7056, 0.2392, 0.6504, 0.2025, 0.6204, 0.2578, 0.6652, 0.2878, 0.7525, 0.1812, 0.685, 0.1365, 0.6504, 0.2025, 0.7056, 0.2392, 0.5159, 0.4675, 0.5093, 0.4631, 0.49, 0.4988, 0.8103, 0.11, 0.7276, 0.05564, 0.685, 0.1365, 0.7525, 0.1812, 0.5421, 0.4357, 0.5288, 0.4268, 0.5093, 0.4631, 0.5159, 0.4675, 0.5694, 0.4029, 0.549, 0.3893, 0.5288, 0.4268, 0.5421, 0.4357, 0.685, 0.1365, 0.6102, 0.106, 0.5892, 0.1773, 0.6504, 0.2025, 0.5093, 0.4631, 0.5019, 0.46, 0.49, 0.4988, 0.7276, 0.05564, 0.6361, 0.01856, 0.6102, 0.106, 0.685, 0.1365, 0.5288, 0.4268, 0.5139, 0.4207, 0.5019, 0.46, 0.5093, 0.4631, 0.549, 0.3893, 0.5265, 0.3799, 0.5139, 0.4207, 0.5288, 0.4268, 0.5707, 0.3494, 0.5399, 0.3367, 0.5265, 0.3799, 0.549, 0.3893, 0.5942, 0.3061, 0.5545, 0.2897, 0.5399, 0.3367, 0.5707, 0.3494, 0.6204, 0.2578, 0.5707, 0.2373, 0.5545, 0.2897, 0.5942, 0.3061, 0.6504, 0.2025, 0.5892, 0.1773, 0.5707, 0.2373, 0.6204, 0.2578, 0.5545, 0.2897, 0.5124, 0.2813, 0.5072, 0.3302, 0.5399, 0.3367, 0.5707, 0.2373, 0.518, 0.2269, 0.5124, 0.2813, 0.5545, 0.2897, 0.5892, 0.1773, 0.5245, 0.1645, 0.518, 0.2269, 0.5707, 0.2373, 0.6102, 0.106, 0.5311, 0.0907, 0.5245, 0.1645, 0.5892, 0.1773, 0.5019, 0.46, 0.4941, 0.4584, 0.49, 0.4988, 0.6361, 0.01856, 0.5394, 9.976e-05, 0.5311, 0.0907, 0.6102, 0.106, 0.5139, 0.4207, 0.4982, 0.4176, 0.4941, 0.4584, 0.5019, 0.46, 0.5265, 0.3799, 0.5026, 0.3752, 0.4982, 0.4176, 0.5139, 0.4207, 0.5399, 0.3367, 0.5072, 0.3302, 0.5026, 0.3752, 0.5265, 0.3799, 0.4941, 0.4584, 0.4861, 0.4584, 0.49, 0.4988, 0.5394, 9.976e-05, 0.4412, 0.0008873, 0.4507, 0.09116, 0.5311, 0.0907, 0.4982, 0.4176, 0.4822, 0.4176, 0.4861, 0.4584, 0.4941, 0.4584, 0.5026, 0.3752, 0.4782, 0.3752, 0.4822, 0.4176, 0.4982, 0.4176, 0.5072, 0.3302, 0.474, 0.3302, 0.4782, 0.3752, 0.5026, 0.3752, 0.5124, 0.2813, 0.4695, 0.2814, 0.474, 0.3302, 0.5072, 0.3302, 0.518, 0.2269, 0.4645, 0.227, 0.4695, 0.2814, 0.5124, 0.2813, 0.5245, 0.1645, 0.4586, 0.1647, 0.4645, 0.227, 0.518, 0.2269, 0.5311, 0.0907, 0.4507, 0.09116, 0.4586, 0.1647, 0.5245, 0.1645, 0.4695, 0.2814, 0.4276, 0.2898, 0.4415, 0.3367, 0.474, 0.3302, 0.4645, 0.227, 0.412, 0.2375, 0.4276, 0.2898, 0.4695, 0.2814, 0.4586, 0.1647, 0.3942, 0.1777, 0.412, 0.2375, 0.4645, 0.227, 0.4507, 0.09116, 0.3721, 0.1073, 0.3942, 0.1777, 0.4586, 0.1647, 0.4861, 0.4584, 0.4783, 0.46, 0.49, 0.4988, 0.4412, 0.0008873, 0.3452, 0.02081, 0.3721, 0.1073, 0.4507, 0.09116, 0.4822, 0.4176, 0.4665, 0.4207, 0.4783, 0.46, 0.4861, 0.4584, 0.4782, 0.3752, 0.4544, 0.38, 0.4665, 0.4207, 0.4822, 0.4176, 0.474, 0.3302, 0.4415, 0.3367, 0.4544, 0.38, 0.4782, 0.3752, 0.3452, 0.02081, 0.2552, 0.05903, 0.2984, 0.1384, 0.3721, 0.1073, 0.4665, 0.4207, 0.4518, 0.4268, 0.471, 0.463, 0.4783, 0.46, 0.4544, 0.38, 0.4319, 0.3893, 0.4518, 0.4268, 0.4665, 0.4207, 0.4415, 0.3367, 0.4109, 0.3494, 0.4319, 0.3893, 0.4544, 0.38, 0.4276, 0.2898, 0.3882, 0.3062, 0.4109, 0.3494, 0.4415, 0.3367, 0.412, 0.2375, 0.3628, 0.258, 0.3882, 0.3062, 0.4276, 0.2898, 0.3942, 0.1777, 0.3337, 0.2029, 0.3628, 0.258, 0.412, 0.2375, 0.3721, 0.1073, 0.2984, 0.1384, 0.3337, 0.2029, 0.3942, 0.1777, 0.4783, 0.46, 0.471, 0.463, 0.49, 0.4988, 0.3628, 0.258, 0.3185, 0.2876, 0.3527, 0.3299, 0.3882, 0.3062, 0.3337, 0.2029, 0.2793, 0.2394, 0.3185, 0.2876, 0.3628, 0.258, 0.2984, 0.1384, 0.2323, 0.1831, 0.2793, 0.2394, 0.3337, 0.2029, 0.471, 0.463, 0.4644, 0.4674, 0.49, 0.4988, 0.2552, 0.05903, 0.1746, 0.114, 0.2323, 0.1831, 0.2984, 0.1384, 0.4518, 0.4268, 0.4385, 0.4357, 0.4644, 0.4674, 0.471, 0.463, 0.4319, 0.3893, 0.4118, 0.4027, 0.4385, 0.4357, 0.4518, 0.4268, 0.4109, 0.3494, 0.3834, 0.3678, 0.4118, 0.4027, 0.4319, 0.3893, 0.3882, 0.3062, 0.3527, 0.3299, 0.3834, 0.3678, 0.4109, 0.3494, 0.4118, 0.4027, 0.3946, 0.4199, 0.4272, 0.4469, 0.4385, 0.4357, 0.3834, 0.3678, 0.3601, 0.3911, 0.3946, 0.4199, 0.4118, 0.4027, 0.3527, 0.3299, 0.3227, 0.3599, 0.3601, 0.3911, 0.3834, 0.3678, 0.3185, 0.2876, 0.281, 0.3252, 0.3227, 0.3599, 0.3527, 0.3299, 0.2793, 0.2394, 0.2333, 0.2856, 0.281, 0.3252, 0.3185, 0.2876, 0.2323, 0.1831, 0.1764, 0.2397, 0.2333, 0.2856, 0.2793, 0.2394, 0.4644, 0.4674, 0.4588, 0.473, 0.49, 0.4988, 0.1746, 0.114, 0.1066, 0.1834, 0.1764, 0.2397, 0.2323, 0.1831, 0.4385, 0.4357, 0.4272, 0.4469, 0.4588, 0.473, 0.4644, 0.4674, 0.2333, 0.2856, 0.1971, 0.3397, 0.2515, 0.3693, 0.281, 0.3252, 0.1764, 0.2397, 0.1327, 0.3058, 0.1971, 0.3397, 0.2333, 0.2856, 0.4588, 0.473, 0.4544, 0.4796, 0.49, 0.4988, 0.1066, 0.1834, 0.05375, 0.2644, 0.1327, 0.3058, 0.1764, 0.2397, 0.4272, 0.4469, 0.4183, 0.4602, 0.4544, 0.4796, 0.4588, 0.473, 0.3946, 0.4199, 0.3811, 0.44, 0.4183, 0.4602, 0.4272, 0.4469, 0.3601, 0.3911, 0.3417, 0.4185, 0.3811, 0.44, 0.3946, 0.4199, 0.3227, 0.3599, 0.2991, 0.3952, 0.3417, 0.4185, 0.3601, 0.3911, 0.281, 0.3252, 0.2515, 0.3693, 0.2991, 0.3952, 0.3227, 0.3599, 0.3811, 0.44, 0.3718, 0.4623, 0.4122, 0.4749, 0.4183, 0.4602, 0.3417, 0.4185, 0.3291, 0.4489, 0.3718, 0.4623, 0.3811, 0.44, 0.2991, 0.3952, 0.2828, 0.4343, 0.3291, 0.4489, 0.3417, 0.4185, 0.2515, 0.3693, 0.2312, 0.4181, 0.2828, 0.4343, 0.2991, 0.3952, 0.1971, 0.3397, 0.172, 0.3996, 0.2312, 0.4181, 0.2515, 0.3693, 0.1327, 0.3058, 0.1028, 0.3789, 0.172, 0.3996, 0.1971, 0.3397, 0.4544, 0.4796, 0.4513, 0.487, 0.49, 0.4988, 0.05375, 0.2644, 0.01795, 0.3536, 0.1028, 0.3789, 0.1327, 0.3058, 0.4183, 0.4602, 0.4122, 0.4749, 0.4513, 0.487, 0.4544, 0.4796, 0.172, 0.3996, 0.1594, 0.4631, 0.22, 0.4697, 0.2312, 0.4181, 0.1028, 0.3789, 0.08777, 0.4558, 0.1594, 0.4631, 0.172, 0.3996, 0.4513, 0.487, 0.4497, 0.4947, 0.49, 0.4988, 0.01795, 0.3536, 0.0001846, 0.4471, 0.08777, 0.4558, 0.1028, 0.3789, 0.4122, 0.4749, 0.4089, 0.4905, 0.4497, 0.4947, 0.4513, 0.487, 0.3718, 0.4623, 0.3667, 0.4859, 0.4089, 0.4905, 0.4122, 0.4749, 0.3291, 0.4489, 0.3221, 0.481, 0.3667, 0.4859, 0.3718, 0.4623, 0.2828, 0.4343, 0.2737, 0.4757, 0.3221, 0.481, 0.3291, 0.4489, 0.2312, 0.4181, 0.22, 0.4697, 0.2737, 0.4757, 0.2828, 0.4343])
me_x.materials.append(mat_003)
me_x.use_remesh_fix_poles = True
me_x.use_remesh_preserve_attributes = False
me_x.update()

# ---- objects
ob_x = bpy.data.objects.new('球', me_x)

# ---- transforms, parenting, visibility, modifiers, constraints
ob_x.location = (0.0, 0.0, 0.0)

# ---- collection membership
col_collection.objects.link(ob_x)

# ---- scene / render settings (as saved in the file)
scene.frame_start = 1; scene.frame_end = 250; scene.frame_set(1)
scene.render.engine = 'BLENDER_EEVEE_NEXT'
scene.cycles.sampling_pattern = 'TABULATED_SOBOL'
scene.cycles.use_light_tree = False
scene.view_settings.view_transform = 'Filmic'
bpy.context.view_layer.update()

# ---- added for rendering (the .blend has no active camera and no usable light): camera, sun
cam_auto = bpy.data.cameras.new('AutoCamera')
cam_auto.lens = 50.0
cam_auto.sensor_width = 36.0
cam_auto.clip_end = 1000.0
ob_auto_camera = bpy.data.objects.new('AutoCamera', cam_auto)
scene.collection.objects.link(ob_auto_camera)
ob_auto_camera.location = (2.84094, -3.40913, 2.67521)
ob_auto_camera.rotation_euler = (1.09748, -7.21219e-08, 0.694738)
scene.camera = ob_auto_camera
light_auto_sun = bpy.data.lights.new('AutoSun', 'SUN')
light_auto_sun.energy = 3.0
light_auto_sun.angle = 0.0523599
ob_auto_sun = bpy.data.objects.new('AutoSun', light_auto_sun)
scene.collection.objects.link(ob_auto_sun)
ob_auto_sun.rotation_euler = (0.872665, 0.174533, 0.523599)
bpy.context.view_layer.update()
